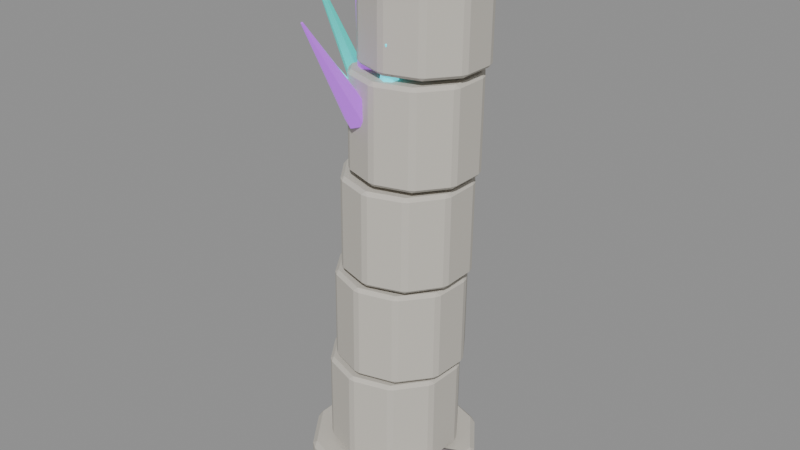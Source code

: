 # Source: source.blend  (saved by Blender 4.2.67; exported with 4.5.12 LTS)
import bpy
from mathutils import Matrix  # noqa: F401  (used for matrix-valued properties, if any)

bpy.ops.wm.read_factory_settings(use_empty=True)
scene = bpy.context.scene
scene.name = 'crystal-ruins-damaged-column-v07'

# ---- materials (node trees are filled in below, after node groups)
mat_crystalruins_stone = bpy.data.materials.new('CrystalRuins_Stone')
mat_crystalruins_stone.diffuse_color = (0.58, 0.55, 0.49, 1.0)
mat_crystalruins_fracture = bpy.data.materials.new('CrystalRuins_Fracture')
mat_crystalruins_fracture.diffuse_color = (0.12, 0.105, 0.12, 1.0)
mat_crystalruins_deposit = bpy.data.materials.new('CrystalRuins_Deposit')
mat_crystalruins_deposit.diffuse_color = (0.25, 0.22, 0.23, 1.0)
mat_crystalruins_cyan = bpy.data.materials.new('CrystalRuins_Cyan')
mat_crystalruins_cyan.diffuse_color = (0.025, 0.72, 0.82, 1.0)
mat_crystalruins_violet = bpy.data.materials.new('CrystalRuins_Violet')
mat_crystalruins_violet.diffuse_color = (0.38, 0.08, 0.66, 1.0)
mat_crystalruins_turquoise = bpy.data.materials.new('CrystalRuins_Turquoise')
mat_crystalruins_turquoise.diffuse_color = (0.025, 0.48, 0.42, 1.0)

# ---- material node trees
mat_crystalruins_stone.use_nodes = True; mat_crystalruins_stone.node_tree.nodes.clear()
_N = mat_crystalruins_stone.node_tree.nodes; _L = mat_crystalruins_stone.node_tree.links
n0 = _N.new('ShaderNodeBsdfPrincipled'); n0.name = 'Principled BSDF'; n0.location = (10, 300)
n0.inputs[0].default_value = (0.58, 0.55, 0.49, 1.0)
n0.inputs[2].default_value = 0.82
n0.inputs[27].default_value = (0.58, 0.55, 0.49, 1.0)
n1 = _N.new('ShaderNodeOutputMaterial'); n1.name = 'Material Output'; n1.location = (300, 300)
_L.new(n0.outputs[0], n1.inputs[0])
n1.is_active_output = True
mat_crystalruins_fracture.use_nodes = True; mat_crystalruins_fracture.node_tree.nodes.clear()
_N = mat_crystalruins_fracture.node_tree.nodes; _L = mat_crystalruins_fracture.node_tree.links
n0 = _N.new('ShaderNodeBsdfPrincipled'); n0.name = 'Principled BSDF'; n0.location = (10, 300)
n0.inputs[0].default_value = (0.12, 0.105, 0.12, 1.0)
n0.inputs[2].default_value = 0.9
n0.inputs[27].default_value = (0.12, 0.105, 0.12, 1.0)
n1 = _N.new('ShaderNodeOutputMaterial'); n1.name = 'Material Output'; n1.location = (300, 300)
_L.new(n0.outputs[0], n1.inputs[0])
n1.is_active_output = True
mat_crystalruins_deposit.use_nodes = True; mat_crystalruins_deposit.node_tree.nodes.clear()
_N = mat_crystalruins_deposit.node_tree.nodes; _L = mat_crystalruins_deposit.node_tree.links
n0 = _N.new('ShaderNodeBsdfPrincipled'); n0.name = 'Principled BSDF'; n0.location = (10, 300)
n0.inputs[0].default_value = (0.25, 0.22, 0.23, 1.0)
n0.inputs[2].default_value = 0.96
n0.inputs[27].default_value = (0.25, 0.22, 0.23, 1.0)
n1 = _N.new('ShaderNodeOutputMaterial'); n1.name = 'Material Output'; n1.location = (300, 300)
_L.new(n0.outputs[0], n1.inputs[0])
n1.is_active_output = True
mat_crystalruins_cyan.use_nodes = True; mat_crystalruins_cyan.node_tree.nodes.clear()
_N = mat_crystalruins_cyan.node_tree.nodes; _L = mat_crystalruins_cyan.node_tree.links
n0 = _N.new('ShaderNodeBsdfPrincipled'); n0.name = 'Principled BSDF'; n0.location = (10, 300)
n0.inputs[0].default_value = (0.025, 0.72, 0.82, 1.0)
n0.inputs[1].default_value = 0.08
n0.inputs[2].default_value = 0.26
n0.inputs[27].default_value = (0.025, 0.72, 0.82, 1.0)
n0.inputs[28].default_value = 1.15
n1 = _N.new('ShaderNodeOutputMaterial'); n1.name = 'Material Output'; n1.location = (300, 300)
_L.new(n0.outputs[0], n1.inputs[0])
n1.is_active_output = True
mat_crystalruins_violet.use_nodes = True; mat_crystalruins_violet.node_tree.nodes.clear()
_N = mat_crystalruins_violet.node_tree.nodes; _L = mat_crystalruins_violet.node_tree.links
n0 = _N.new('ShaderNodeBsdfPrincipled'); n0.name = 'Principled BSDF'; n0.location = (10, 300)
n0.inputs[0].default_value = (0.38, 0.08, 0.66, 1.0)
n0.inputs[1].default_value = 0.08
n0.inputs[2].default_value = 0.3
n0.inputs[27].default_value = (0.38, 0.08, 0.66, 1.0)
n0.inputs[28].default_value = 0.9
n1 = _N.new('ShaderNodeOutputMaterial'); n1.name = 'Material Output'; n1.location = (300, 300)
_L.new(n0.outputs[0], n1.inputs[0])
n1.is_active_output = True
mat_crystalruins_turquoise.use_nodes = True; mat_crystalruins_turquoise.node_tree.nodes.clear()
_N = mat_crystalruins_turquoise.node_tree.nodes; _L = mat_crystalruins_turquoise.node_tree.links
n0 = _N.new('ShaderNodeBsdfPrincipled'); n0.name = 'Principled BSDF'; n0.location = (10, 300)
n0.inputs[0].default_value = (0.025, 0.48, 0.42, 1.0)
n0.inputs[1].default_value = 0.05
n0.inputs[2].default_value = 0.34
n0.inputs[27].default_value = (0.025, 0.48, 0.42, 1.0)
n0.inputs[28].default_value = 0.7
n1 = _N.new('ShaderNodeOutputMaterial'); n1.name = 'Material Output'; n1.location = (300, 300)
_L.new(n0.outputs[0], n1.inputs[0])
n1.is_active_output = True

# ---- meshes
me_crystal_ruins_damaged_column_v07_base_mesh = bpy.data.meshes.new('crystal-ruins-damaged-column-v07_base_mesh')
me_crystal_ruins_damaged_column_v07_base_mesh.from_pydata([(0.0, 1.141, -0.1536), (0.0, 1.141, 0.1536), (0.6707, 0.9232, -0.1536), (0.6707, 0.9232, 0.1536), (1.085, 0.3526, -0.1536), (1.085, 0.3526, 0.1536), (1.085, -0.3526, -0.1536), (1.085, -0.3526, 0.1536), (0.6707, -0.9232, -0.1536), (0.6707, -0.9232, 0.1536), (0.0, -1.141, -0.1536), (0.0, -1.141, 0.1536), (-0.6707, -0.9232, -0.1536), (-0.6707, -0.9232, 0.1536), (-1.085, -0.3526, -0.1536), (-1.085, -0.3526, 0.1536), (-1.085, 0.3526, -0.1536), (-1.085, 0.3526, 0.1536), (-0.6707, 0.9232, -0.1536), (-0.6707, 0.9232, 0.1536)], [], [(0, 1, 3, 2), (2, 3, 5, 4), (4, 5, 7, 6), (6, 7, 9, 8), (8, 9, 11, 10), (10, 11, 13, 12), (12, 13, 15, 14), (14, 15, 17, 16), (3, 1, 19, 17, 15, 13, 11, 9, 7, 5), (16, 17, 19, 18), (18, 19, 1, 0), (0, 2, 4, 6, 8, 10, 12, 14, 16, 18)])
me_crystal_ruins_damaged_column_v07_base_mesh.materials.append(mat_crystalruins_stone)
me_crystal_ruins_damaged_column_v07_base_mesh.update()
me_crystal_ruins_damaged_column_v07_shaft_00_mesh = bpy.data.meshes.new('crystal-ruins-damaged-column-v07_shaft_00_mesh')
me_crystal_ruins_damaged_column_v07_shaft_00_mesh.from_pydata([(0.008057, 0.8778, -0.6263), (0.02274, 0.8775, 0.6263), (0.521, 0.7011, -0.6323), (0.5356, 0.7009, 0.6202), (0.8321, 0.2567, -0.6361), (0.8468, 0.2564, 0.6165), (0.8226, -0.2857, -0.6361), (0.8372, -0.286, 0.6165), (0.496, -0.719, -0.6323), (0.5107, -0.7192, 0.6202), (-0.02274, -0.8775, -0.6263), (-0.008057, -0.8778, 0.6263), (-0.5356, -0.7009, -0.6202), (-0.521, -0.7011, 0.6323), (-0.8468, -0.2564, -0.6165), (-0.8321, -0.2567, 0.6361), (-0.8372, 0.286, -0.6165), (-0.8226, 0.2857, 0.6361), (-0.5107, 0.7192, -0.6202), (-0.496, 0.719, 0.6323)], [], [(0, 1, 3, 2), (2, 3, 5, 4), (4, 5, 7, 6), (6, 7, 9, 8), (8, 9, 11, 10), (10, 11, 13, 12), (12, 13, 15, 14), (14, 15, 17, 16), (3, 1, 19, 17, 15, 13, 11, 9, 7, 5), (16, 17, 19, 18), (18, 19, 1, 0), (0, 2, 4, 6, 8, 10, 12, 14, 16, 18)])
me_crystal_ruins_damaged_column_v07_shaft_00_mesh.materials.append(mat_crystalruins_stone)
me_crystal_ruins_damaged_column_v07_shaft_00_mesh.update()
me_crystal_ruins_damaged_column_v07_shaft_01_mesh = bpy.data.meshes.new('crystal-ruins-damaged-column-v07_shaft_01_mesh')
me_crystal_ruins_damaged_column_v07_shaft_01_mesh.from_pydata([(0.02077, 0.8556, -0.6263), (0.03545, 0.8552, 0.6263), (0.5182, 0.6757, -0.6322), (0.5328, 0.6753, 0.6204), (0.8148, 0.2378, -0.6358), (0.8295, 0.2374, 0.6167), (0.7974, -0.2908, -0.6358), (0.8121, -0.2913, 0.6167), (0.4727, -0.7083, -0.6322), (0.4874, -0.7088, 0.6204), (-0.03545, -0.8552, -0.6263), (-0.02077, -0.8556, 0.6263), (-0.5328, -0.6753, -0.6204), (-0.5182, -0.6757, 0.6322), (-0.8295, -0.2374, -0.6167), (-0.8148, -0.2378, 0.6358), (-0.8121, 0.2913, -0.6167), (-0.7974, 0.2908, 0.6358), (-0.4874, 0.7088, -0.6204), (-0.4727, 0.7083, 0.6322)], [], [(0, 1, 3, 2), (2, 3, 5, 4), (4, 5, 7, 6), (6, 7, 9, 8), (8, 9, 11, 10), (10, 11, 13, 12), (12, 13, 15, 14), (14, 15, 17, 16), (3, 1, 19, 17, 15, 13, 11, 9, 7, 5), (16, 17, 19, 18), (18, 19, 1, 0), (0, 2, 4, 6, 8, 10, 12, 14, 16, 18)])
me_crystal_ruins_damaged_column_v07_shaft_01_mesh.materials.append(mat_crystalruins_stone)
me_crystal_ruins_damaged_column_v07_shaft_01_mesh.update()
me_crystal_ruins_damaged_column_v07_shaft_02_mesh = bpy.data.meshes.new('crystal-ruins-damaged-column-v07_shaft_02_mesh')
me_crystal_ruins_damaged_column_v07_shaft_02_mesh.from_pydata([(-0.02294, 0.8336, -0.6263), (-0.008251, 0.8339, 0.6263), (0.4701, 0.6836, -0.632), (0.4848, 0.6838, 0.6205), (0.7807, 0.2723, -0.6356), (0.7954, 0.2726, 0.617), (0.7904, -0.243, -0.6356), (0.8051, -0.2427, 0.617), (0.4953, -0.6655, -0.632), (0.51, -0.6652, 0.6205), (0.008251, -0.8339, -0.6263), (0.02294, -0.8336, 0.6263), (-0.4848, -0.6838, -0.6205), (-0.4701, -0.6836, 0.632), (-0.7954, -0.2726, -0.617), (-0.7807, -0.2723, 0.6356), (-0.8051, 0.2427, -0.617), (-0.7904, 0.243, 0.6356), (-0.51, 0.6652, -0.6205), (-0.4953, 0.6655, 0.632)], [], [(0, 1, 3, 2), (2, 3, 5, 4), (4, 5, 7, 6), (6, 7, 9, 8), (8, 9, 11, 10), (10, 11, 13, 12), (12, 13, 15, 14), (14, 15, 17, 16), (3, 1, 19, 17, 15, 13, 11, 9, 7, 5), (16, 17, 19, 18), (18, 19, 1, 0), (0, 2, 4, 6, 8, 10, 12, 14, 16, 18)])
me_crystal_ruins_damaged_column_v07_shaft_02_mesh.materials.append(mat_crystalruins_stone)
me_crystal_ruins_damaged_column_v07_shaft_02_mesh.update()
me_crystal_ruins_damaged_column_v07_shaft_03_mesh = bpy.data.meshes.new('crystal-ruins-damaged-column-v07_shaft_03_mesh')
me_crystal_ruins_damaged_column_v07_shaft_03_mesh.from_pydata([(-0.00607, 0.812, -0.6263), (0.008617, 0.812, 0.6263), (0.4709, 0.6562, -0.6319), (0.4856, 0.6561, 0.6207), (0.7652, 0.2497, -0.6353), (0.7799, 0.2497, 0.6172), (0.7644, -0.2521, -0.6353), (0.7791, -0.2521, 0.6172), (0.4689, -0.6576, -0.6319), (0.4835, -0.6577, 0.6207), (-0.008617, -0.812, -0.6263), (0.00607, -0.812, 0.6263), (-0.4856, -0.6561, -0.6207), (-0.4709, -0.6562, 0.6319), (-0.7799, -0.2497, -0.6172), (-0.7652, -0.2497, 0.6353), (-0.7791, 0.2521, -0.6172), (-0.7644, 0.2521, 0.6353), (-0.4835, 0.6577, -0.6207), (-0.4689, 0.6576, 0.6319)], [], [(0, 1, 3, 2), (2, 3, 5, 4), (4, 5, 7, 6), (6, 7, 9, 8), (8, 9, 11, 10), (10, 11, 13, 12), (12, 13, 15, 14), (14, 15, 17, 16), (3, 1, 19, 17, 15, 13, 11, 9, 7, 5), (16, 17, 19, 18), (18, 19, 1, 0), (0, 2, 4, 6, 8, 10, 12, 14, 16, 18)])
me_crystal_ruins_damaged_column_v07_shaft_03_mesh.materials.append(mat_crystalruins_stone)
me_crystal_ruins_damaged_column_v07_shaft_03_mesh.update()
me_crystal_ruins_damaged_column_v07_shaft_04_mesh = bpy.data.meshes.new('crystal-ruins-damaged-column-v07_shaft_04_mesh')
me_crystal_ruins_damaged_column_v07_shaft_04_mesh.from_pydata([(-0.004835, 0.79, -0.6263), (0.009851, 0.79, 0.6263), (0.459, 0.6377, -0.6317), (0.4737, 0.6376, 0.6208), (0.7447, 0.2418, -0.6351), (0.7594, 0.2417, 0.6175), (0.7432, -0.2465, -0.6351), (0.7579, -0.2465, 0.6175), (0.455, -0.6406, -0.6317), (0.4696, -0.6406, 0.6208), (-0.009851, -0.79, -0.6263), (0.004835, -0.79, 0.6263), (-0.4737, -0.6376, -0.6208), (-0.459, -0.6377, 0.6317), (-0.7594, -0.2417, -0.6175), (-0.7447, -0.2418, 0.6351), (-0.7579, 0.2465, -0.6175), (-0.7432, 0.2465, 0.6351), (-0.4696, 0.6406, -0.6208), (-0.455, 0.6406, 0.6317)], [], [(0, 1, 3, 2), (2, 3, 5, 4), (4, 5, 7, 6), (6, 7, 9, 8), (8, 9, 11, 10), (10, 11, 13, 12), (12, 13, 15, 14), (14, 15, 17, 16), (3, 1, 19, 17, 15, 13, 11, 9, 7, 5), (16, 17, 19, 18), (18, 19, 1, 0), (0, 2, 4, 6, 8, 10, 12, 14, 16, 18)])
me_crystal_ruins_damaged_column_v07_shaft_04_mesh.materials.append(mat_crystalruins_stone)
me_crystal_ruins_damaged_column_v07_shaft_04_mesh.update()
me_crystal_ruins_damaged_column_v07_fracture_00_nocol_mesh = bpy.data.meshes.new('crystal-ruins-damaged-column-v07_fracture_00_nocol_mesh')
me_crystal_ruins_damaged_column_v07_fracture_00_nocol_mesh.from_pydata([(-0.6785, -0.528, 0.05959), (-0.6649, -0.5248, 0.1586), (-0.6831, 0.5248, 0.02625), (-0.6695, 0.528, 0.1253), (0.6695, -0.528, -0.1253), (0.6831, -0.5248, -0.02625), (0.6649, 0.5248, -0.1586), (0.6785, 0.528, -0.05959)], [], [(0, 1, 3, 2), (2, 3, 7, 6), (6, 7, 5, 4), (4, 5, 1, 0), (2, 6, 4, 0), (7, 3, 1, 5)])
me_crystal_ruins_damaged_column_v07_fracture_00_nocol_mesh.materials.append(mat_crystalruins_fracture)
me_crystal_ruins_damaged_column_v07_fracture_00_nocol_mesh.update()
me_crystal_ruins_damaged_column_v07_capital_mesh = bpy.data.meshes.new('crystal-ruins-damaged-column-v07_capital_mesh')
me_crystal_ruins_damaged_column_v07_capital_mesh.from_pydata([(0.0, 1.185, -0.1229), (0.0, 1.185, 0.1229), (0.8379, 0.8379, -0.1229), (0.8379, 0.8379, 0.1229), (1.185, 0.0, -0.1229), (1.185, 0.0, 0.1229), (0.8379, -0.8379, -0.1229), (0.8379, -0.8379, 0.1229), (0.0, -1.185, -0.1229), (0.0, -1.185, 0.1229), (-0.8379, -0.8379, -0.1229), (-0.8379, -0.8379, 0.1229), (-1.185, 0.0, -0.1229), (-1.185, 0.0, 0.1229), (-0.8379, 0.8379, -0.1229), (-0.8379, 0.8379, 0.1229)], [], [(0, 1, 3, 2), (2, 3, 5, 4), (4, 5, 7, 6), (6, 7, 9, 8), (8, 9, 11, 10), (10, 11, 13, 12), (3, 1, 15, 13, 11, 9, 7, 5), (12, 13, 15, 14), (14, 15, 1, 0), (0, 2, 4, 6, 8, 10, 12, 14)])
me_crystal_ruins_damaged_column_v07_capital_mesh.materials.append(mat_crystalruins_stone)
me_crystal_ruins_damaged_column_v07_capital_mesh.update()
me_crystal_ruins_damaged_column_v07_deposit_00_nocol_mesh = bpy.data.meshes.new('crystal-ruins-damaged-column-v07_deposit_00_nocol_mesh')
me_crystal_ruins_damaged_column_v07_deposit_00_nocol_mesh.from_pydata([(0.04028, -0.01011, -0.1956), (-0.3561, 0.03889, -0.1668), (0.06454, 0.2851, -0.09289), (0.4209, 0.1311, -0.01156), (0.2205, -0.2104, -0.03517), (-0.2597, -0.2674, -0.1311), (-0.2205, 0.2104, 0.03517), (0.2597, 0.2674, 0.1311), (0.3561, -0.03889, 0.1668), (-0.06454, -0.2851, 0.09289), (-0.4209, -0.1311, 0.01156), (-0.04028, 0.01011, 0.1956)], [], [(0, 1, 2), (1, 0, 5), (0, 2, 3), (0, 3, 4), (0, 4, 5), (1, 5, 10), (2, 1, 6), (3, 2, 7), (4, 3, 8), (5, 4, 9), (1, 10, 6), (2, 6, 7), (3, 7, 8), (4, 8, 9), (5, 9, 10), (6, 10, 11), (7, 6, 11), (8, 7, 11), (9, 8, 11), (10, 9, 11)])
me_crystal_ruins_damaged_column_v07_deposit_00_nocol_mesh.materials.append(mat_crystalruins_deposit)
me_crystal_ruins_damaged_column_v07_deposit_00_nocol_mesh.update()
me_crystal_ruins_damaged_column_v07_deposit_01_nocol_mesh = bpy.data.meshes.new('crystal-ruins-damaged-column-v07_deposit_01_nocol_mesh')
me_crystal_ruins_damaged_column_v07_deposit_01_nocol_mesh.from_pydata([(-0.04928, 0.001966, -0.1938), (-0.389, -0.06937, 0.005892), (-0.0623, 0.2912, -0.0735), (0.32, 0.2506, -0.1711), (0.2296, -0.1352, -0.152), (-0.2085, -0.3329, -0.04265), (-0.2296, 0.1352, 0.152), (0.2085, 0.3329, 0.04265), (0.389, 0.06937, -0.005892), (0.0623, -0.2912, 0.0735), (-0.32, -0.2506, 0.1711), (0.04928, -0.001966, 0.1938)], [], [(0, 1, 2), (1, 0, 5), (0, 2, 3), (0, 3, 4), (0, 4, 5), (1, 5, 10), (2, 1, 6), (3, 2, 7), (4, 3, 8), (5, 4, 9), (1, 10, 6), (2, 6, 7), (3, 7, 8), (4, 8, 9), (5, 9, 10), (6, 10, 11), (7, 6, 11), (8, 7, 11), (9, 8, 11), (10, 9, 11)])
me_crystal_ruins_damaged_column_v07_deposit_01_nocol_mesh.materials.append(mat_crystalruins_deposit)
me_crystal_ruins_damaged_column_v07_deposit_01_nocol_mesh.update()
me_crystal_ruins_damaged_column_v07_deposit_02_nocol_mesh = bpy.data.meshes.new('crystal-ruins-damaged-column-v07_deposit_02_nocol_mesh')
me_crystal_ruins_damaged_column_v07_deposit_02_nocol_mesh.from_pydata([(-0.005431, 0.01965, -0.199), (-0.06234, 0.387, -0.04999), (0.2889, 0.04376, -0.09347), (0.2375, -0.3478, -0.1307), (-0.1454, -0.2465, -0.1103), (-0.3308, 0.2076, -0.06038), (0.1454, 0.2465, 0.1103), (0.3308, -0.2076, 0.06038), (0.06234, -0.387, 0.04999), (-0.2889, -0.04376, 0.09347), (-0.2375, 0.3478, 0.1307), (0.005431, -0.01965, 0.199)], [], [(0, 1, 2), (1, 0, 5), (0, 2, 3), (0, 3, 4), (0, 4, 5), (1, 5, 10), (2, 1, 6), (3, 2, 7), (4, 3, 8), (5, 4, 9), (1, 10, 6), (2, 6, 7), (3, 7, 8), (4, 8, 9), (5, 9, 10), (6, 10, 11), (7, 6, 11), (8, 7, 11), (9, 8, 11), (10, 9, 11)])
me_crystal_ruins_damaged_column_v07_deposit_02_nocol_mesh.materials.append(mat_crystalruins_deposit)
me_crystal_ruins_damaged_column_v07_deposit_02_nocol_mesh.update()
me_crystal_ruins_damaged_column_v07_crystal_00_nocol_mesh = bpy.data.meshes.new('crystal-ruins-damaged-column-v07_crystal_00_nocol_mesh')
me_crystal_ruins_damaged_column_v07_crystal_00_nocol_mesh.from_pydata([(-0.09108, 0.362, -0.3984), (0.09851, -0.1488, 0.472), (0.08288, 0.2693, -0.4676), (0.1124, -0.1563, 0.4665), (0.076, 0.0719, -0.5358), (0.1119, -0.172, 0.4611), (-0.1048, -0.03275, -0.5348), (0.09741, -0.1804, 0.4611), (-0.2788, 0.05998, -0.4655), (0.0835, -0.173, 0.4667), (-0.2719, 0.2574, -0.3973), (0.08405, -0.1572, 0.4721)], [], [(0, 1, 3, 2), (2, 3, 5, 4), (4, 5, 7, 6), (6, 7, 9, 8), (3, 1, 11, 9, 7, 5), (8, 9, 11, 10), (10, 11, 1, 0), (0, 2, 4, 6, 8, 10)])
me_crystal_ruins_damaged_column_v07_crystal_00_nocol_mesh.materials.append(mat_crystalruins_cyan)
me_crystal_ruins_damaged_column_v07_crystal_00_nocol_mesh.update()
me_crystal_ruins_damaged_column_v07_crystal_01_nocol_mesh = bpy.data.meshes.new('crystal-ruins-damaged-column-v07_crystal_01_nocol_mesh')
me_crystal_ruins_damaged_column_v07_crystal_01_nocol_mesh.from_pydata([(0.005334, 0.3049, -0.6992), (-0.005458, -0.1133, 0.7327), (0.1614, 0.2161, -0.7136), (0.007028, -0.1204, 0.7315), (0.1615, 0.03862, -0.7445), (0.007038, -0.1346, 0.729), (0.005563, -0.05002, -0.7612), (-0.005439, -0.1417, 0.7277), (-0.1505, 0.03882, -0.7468), (-0.01793, -0.1345, 0.7289), (-0.1506, 0.2163, -0.7158), (-0.01793, -0.1204, 0.7313)], [], [(0, 1, 3, 2), (2, 3, 5, 4), (4, 5, 7, 6), (6, 7, 9, 8), (3, 1, 11, 9, 7, 5), (8, 9, 11, 10), (10, 11, 1, 0), (0, 2, 4, 6, 8, 10)])
me_crystal_ruins_damaged_column_v07_crystal_01_nocol_mesh.materials.append(mat_crystalruins_violet)
me_crystal_ruins_damaged_column_v07_crystal_01_nocol_mesh.update()
me_crystal_ruins_damaged_column_v07_crystal_02_nocol_mesh = bpy.data.meshes.new('crystal-ruins-damaged-column-v07_crystal_02_nocol_mesh')
me_crystal_ruins_damaged_column_v07_crystal_02_nocol_mesh.from_pydata([(0.2179, 0.3493, -0.762), (-0.2231, -0.1969, 0.8004), (0.3419, 0.2746, -0.7469), (-0.2131, -0.2029, 0.8016), (0.3467, 0.1335, -0.7824), (-0.2128, -0.2141, 0.7987), (0.2275, 0.06707, -0.833), (-0.2223, -0.2195, 0.7947), (0.1034, 0.1418, -0.8481), (-0.2322, -0.2135, 0.7935), (0.09865, 0.2829, -0.8126), (-0.2326, -0.2022, 0.7963)], [], [(0, 1, 3, 2), (2, 3, 5, 4), (4, 5, 7, 6), (6, 7, 9, 8), (3, 1, 11, 9, 7, 5), (8, 9, 11, 10), (10, 11, 1, 0), (0, 2, 4, 6, 8, 10)])
me_crystal_ruins_damaged_column_v07_crystal_02_nocol_mesh.materials.append(mat_crystalruins_turquoise)
me_crystal_ruins_damaged_column_v07_crystal_02_nocol_mesh.update()
me_crystal_ruins_damaged_column_v07_crystal_03_nocol_mesh = bpy.data.meshes.new('crystal-ruins-damaged-column-v07_crystal_03_nocol_mesh')
me_crystal_ruins_damaged_column_v07_crystal_03_nocol_mesh.from_pydata([(0.1195, 0.3532, -0.3613), (-0.1294, -0.2102, 0.4323), (0.2477, 0.279, -0.361), (-0.1191, -0.2161, 0.4323), (0.2569, 0.1466, -0.4267), (-0.1184, -0.2267, 0.427), (0.1378, 0.08834, -0.4927), (-0.1279, -0.2313, 0.4217), (0.009611, 0.1625, -0.493), (-0.1382, -0.2254, 0.4217), (0.0004683, 0.2949, -0.4273), (-0.1389, -0.2148, 0.427)], [], [(0, 1, 3, 2), (2, 3, 5, 4), (4, 5, 7, 6), (6, 7, 9, 8), (3, 1, 11, 9, 7, 5), (8, 9, 11, 10), (10, 11, 1, 0), (0, 2, 4, 6, 8, 10)])
me_crystal_ruins_damaged_column_v07_crystal_03_nocol_mesh.materials.append(mat_crystalruins_cyan)
me_crystal_ruins_damaged_column_v07_crystal_03_nocol_mesh.update()
me_crystal_ruins_damaged_column_v07_crystal_04_nocol_mesh = bpy.data.meshes.new('crystal-ruins-damaged-column-v07_crystal_04_nocol_mesh')
me_crystal_ruins_damaged_column_v07_crystal_04_nocol_mesh.from_pydata([(-0.03449, 0.6092, -0.5584), (0.03727, -0.4525, 0.6684), (0.1175, 0.5389, -0.6164), (0.04943, -0.4581, 0.6637), (0.115, 0.3938, -0.7182), (0.04923, -0.4697, 0.6556), (-0.03964, 0.3191, -0.7621), (0.03686, -0.4757, 0.6521), (-0.1917, 0.3894, -0.7041), (0.0247, -0.4701, 0.6567), (-0.1891, 0.5344, -0.6023), (0.0249, -0.4585, 0.6649)], [], [(0, 1, 3, 2), (2, 3, 5, 4), (4, 5, 7, 6), (6, 7, 9, 8), (3, 1, 11, 9, 7, 5), (8, 9, 11, 10), (10, 11, 1, 0), (0, 2, 4, 6, 8, 10)])
me_crystal_ruins_damaged_column_v07_crystal_04_nocol_mesh.materials.append(mat_crystalruins_violet)
me_crystal_ruins_damaged_column_v07_crystal_04_nocol_mesh.update()

# ---- objects
ob_crystal_ruins_damaged_column_v07_base = bpy.data.objects.new('crystal-ruins-damaged-column-v07_base', me_crystal_ruins_damaged_column_v07_base_mesh)
ob_crystal_ruins_damaged_column_v07_shaft_00 = bpy.data.objects.new('crystal-ruins-damaged-column-v07_shaft_00', me_crystal_ruins_damaged_column_v07_shaft_00_mesh)
ob_crystal_ruins_damaged_column_v07_shaft_01 = bpy.data.objects.new('crystal-ruins-damaged-column-v07_shaft_01', me_crystal_ruins_damaged_column_v07_shaft_01_mesh)
ob_crystal_ruins_damaged_column_v07_shaft_02 = bpy.data.objects.new('crystal-ruins-damaged-column-v07_shaft_02', me_crystal_ruins_damaged_column_v07_shaft_02_mesh)
ob_crystal_ruins_damaged_column_v07_shaft_03 = bpy.data.objects.new('crystal-ruins-damaged-column-v07_shaft_03', me_crystal_ruins_damaged_column_v07_shaft_03_mesh)
ob_crystal_ruins_damaged_column_v07_shaft_04 = bpy.data.objects.new('crystal-ruins-damaged-column-v07_shaft_04', me_crystal_ruins_damaged_column_v07_shaft_04_mesh)
ob_crystal_ruins_damaged_column_v07_fracture_00_nocol = bpy.data.objects.new('crystal-ruins-damaged-column-v07_fracture_00_nocol', me_crystal_ruins_damaged_column_v07_fracture_00_nocol_mesh)
ob_crystal_ruins_damaged_column_v07_capital = bpy.data.objects.new('crystal-ruins-damaged-column-v07_capital', me_crystal_ruins_damaged_column_v07_capital_mesh)
ob_crystal_ruins_damaged_column_v07_deposit_00_nocol = bpy.data.objects.new('crystal-ruins-damaged-column-v07_deposit_00_nocol', me_crystal_ruins_damaged_column_v07_deposit_00_nocol_mesh)
ob_crystal_ruins_damaged_column_v07_deposit_01_nocol = bpy.data.objects.new('crystal-ruins-damaged-column-v07_deposit_01_nocol', me_crystal_ruins_damaged_column_v07_deposit_01_nocol_mesh)
ob_crystal_ruins_damaged_column_v07_deposit_02_nocol = bpy.data.objects.new('crystal-ruins-damaged-column-v07_deposit_02_nocol', me_crystal_ruins_damaged_column_v07_deposit_02_nocol_mesh)
ob_crystal_ruins_damaged_column_v07_crystal_00_nocol = bpy.data.objects.new('crystal-ruins-damaged-column-v07_crystal_00_nocol', me_crystal_ruins_damaged_column_v07_crystal_00_nocol_mesh)
ob_crystal_ruins_damaged_column_v07_crystal_01_nocol = bpy.data.objects.new('crystal-ruins-damaged-column-v07_crystal_01_nocol', me_crystal_ruins_damaged_column_v07_crystal_01_nocol_mesh)
ob_crystal_ruins_damaged_column_v07_crystal_02_nocol = bpy.data.objects.new('crystal-ruins-damaged-column-v07_crystal_02_nocol', me_crystal_ruins_damaged_column_v07_crystal_02_nocol_mesh)
ob_crystal_ruins_damaged_column_v07_crystal_03_nocol = bpy.data.objects.new('crystal-ruins-damaged-column-v07_crystal_03_nocol', me_crystal_ruins_damaged_column_v07_crystal_03_nocol_mesh)
ob_crystal_ruins_damaged_column_v07_crystal_04_nocol = bpy.data.objects.new('crystal-ruins-damaged-column-v07_crystal_04_nocol', me_crystal_ruins_damaged_column_v07_crystal_04_nocol_mesh)

# ---- transforms, parenting, visibility, modifiers, constraints
ob_crystal_ruins_damaged_column_v07_base.location = (-0.2748, 0.2228, 0.1726)
_m = ob_crystal_ruins_damaged_column_v07_base.modifiers.new('WeatheredEdges', 'BEVEL')
_m.width = 0.06
_m.width_pct = 0.06
ob_crystal_ruins_damaged_column_v07_shaft_00.location = (-0.2748, 0.2459, 0.9925)
_m = ob_crystal_ruins_damaged_column_v07_shaft_00.modifiers.new('WeatheredEdges', 'BEVEL')
_m.width = 0.045
_m.width_pct = 0.045
ob_crystal_ruins_damaged_column_v07_shaft_01.location = (-0.1576, 0.2277, 2.325)
_m = ob_crystal_ruins_damaged_column_v07_shaft_01.modifiers.new('WeatheredEdges', 'BEVEL')
_m.width = 0.045
_m.width_pct = 0.045
ob_crystal_ruins_damaged_column_v07_shaft_02.location = (-0.0403, 0.2001, 3.658)
_m = ob_crystal_ruins_damaged_column_v07_shaft_02.modifiers.new('WeatheredEdges', 'BEVEL')
_m.width = 0.045
_m.width_pct = 0.045
ob_crystal_ruins_damaged_column_v07_shaft_03.location = (0.07695, 0.2033, 4.99)
_m = ob_crystal_ruins_damaged_column_v07_shaft_03.modifiers.new('WeatheredEdges', 'BEVEL')
_m.width = 0.045
_m.width_pct = 0.045
ob_crystal_ruins_damaged_column_v07_shaft_04.location = (0.1942, 0.2201, 6.323)
_m = ob_crystal_ruins_damaged_column_v07_shaft_04.modifiers.new('WeatheredEdges', 'BEVEL')
_m.width = 0.045
_m.width_pct = 0.045
ob_crystal_ruins_damaged_column_v07_fracture_00_nocol.location = (0.1942, 0.2228, 7.009)
_m = ob_crystal_ruins_damaged_column_v07_fracture_00_nocol.modifiers.new('WeatheredEdges', 'BEVEL')
_m.width = 0.002
_m.width_pct = 0.002
ob_crystal_ruins_damaged_column_v07_capital.location = (0.1942, 0.2228, 7.127)
_m = ob_crystal_ruins_damaged_column_v07_capital.modifiers.new('WeatheredEdges', 'BEVEL')
_m.width = 0.05
_m.width_pct = 0.05
ob_crystal_ruins_damaged_column_v07_deposit_00_nocol.location = (0.603, 0.2228, 0.199)
ob_crystal_ruins_damaged_column_v07_deposit_01_nocol.location = (-0.9221, 0.8157, 0.199)
ob_crystal_ruins_damaged_column_v07_deposit_02_nocol.location = (-0.198, -0.6516, 0.199)
ob_crystal_ruins_damaged_column_v07_crystal_00_nocol.location = (0.1657, -0.3747, 5.609)
ob_crystal_ruins_damaged_column_v07_crystal_00_nocol.rotation_mode = 'QUATERNION'
ob_crystal_ruins_damaged_column_v07_crystal_00_nocol.rotation_quaternion = (1.0, 0.0, 0.0, 0.0)
_m = ob_crystal_ruins_damaged_column_v07_crystal_00_nocol.modifiers.new('WeatheredEdges', 'BEVEL')
_m.width = 0.006268
_m.width_pct = 0.006268
ob_crystal_ruins_damaged_column_v07_crystal_01_nocol.location = (-0.282, -0.2611, 5.878)
ob_crystal_ruins_damaged_column_v07_crystal_01_nocol.rotation_mode = 'QUATERNION'
ob_crystal_ruins_damaged_column_v07_crystal_01_nocol.rotation_quaternion = (1.0, 0.0, 0.0, 0.0)
_m = ob_crystal_ruins_damaged_column_v07_crystal_01_nocol.modifiers.new('WeatheredEdges', 'BEVEL')
_m.width = 0.005405
_m.width_pct = 0.005405
ob_crystal_ruins_damaged_column_v07_crystal_02_nocol.location = (-0.6454, -0.259, 5.906)
ob_crystal_ruins_damaged_column_v07_crystal_02_nocol.rotation_mode = 'QUATERNION'
ob_crystal_ruins_damaged_column_v07_crystal_02_nocol.rotation_quaternion = (1.0, 0.0, 0.0, 0.0)
_m = ob_crystal_ruins_damaged_column_v07_crystal_02_nocol.modifiers.new('WeatheredEdges', 'BEVEL')
_m.width = 0.004367
_m.width_pct = 0.004367
ob_crystal_ruins_damaged_column_v07_crystal_03_nocol.location = (-0.5235, -0.5371, 5.601)
ob_crystal_ruins_damaged_column_v07_crystal_03_nocol.rotation_mode = 'QUATERNION'
ob_crystal_ruins_damaged_column_v07_crystal_03_nocol.rotation_quaternion = (1.0, 0.0, 0.0, 0.0)
_m = ob_crystal_ruins_damaged_column_v07_crystal_03_nocol.modifiers.new('WeatheredEdges', 'BEVEL')
_m.width = 0.004443
_m.width_pct = 0.004443
ob_crystal_ruins_damaged_column_v07_crystal_04_nocol.location = (-0.1824, -0.913, 5.758)
ob_crystal_ruins_damaged_column_v07_crystal_04_nocol.rotation_mode = 'QUATERNION'
ob_crystal_ruins_damaged_column_v07_crystal_04_nocol.rotation_quaternion = (1.0, 0.0, 0.0, 0.0)
_m = ob_crystal_ruins_damaged_column_v07_crystal_04_nocol.modifiers.new('WeatheredEdges', 'BEVEL')
_m.width = 0.005317
_m.width_pct = 0.005317

# ---- collection membership
scene.collection.objects.link(ob_crystal_ruins_damaged_column_v07_base)
scene.collection.objects.link(ob_crystal_ruins_damaged_column_v07_shaft_00)
scene.collection.objects.link(ob_crystal_ruins_damaged_column_v07_shaft_01)
scene.collection.objects.link(ob_crystal_ruins_damaged_column_v07_shaft_02)
scene.collection.objects.link(ob_crystal_ruins_damaged_column_v07_shaft_03)
scene.collection.objects.link(ob_crystal_ruins_damaged_column_v07_shaft_04)
scene.collection.objects.link(ob_crystal_ruins_damaged_column_v07_fracture_00_nocol)
scene.collection.objects.link(ob_crystal_ruins_damaged_column_v07_capital)
scene.collection.objects.link(ob_crystal_ruins_damaged_column_v07_deposit_00_nocol)
scene.collection.objects.link(ob_crystal_ruins_damaged_column_v07_deposit_01_nocol)
scene.collection.objects.link(ob_crystal_ruins_damaged_column_v07_deposit_02_nocol)
scene.collection.objects.link(ob_crystal_ruins_damaged_column_v07_crystal_00_nocol)
scene.collection.objects.link(ob_crystal_ruins_damaged_column_v07_crystal_01_nocol)
scene.collection.objects.link(ob_crystal_ruins_damaged_column_v07_crystal_02_nocol)
scene.collection.objects.link(ob_crystal_ruins_damaged_column_v07_crystal_03_nocol)
scene.collection.objects.link(ob_crystal_ruins_damaged_column_v07_crystal_04_nocol)

# ---- scene / render settings (as saved in the file)
scene.frame_start = 1; scene.frame_end = 1; scene.frame_set(1)
scene.render.engine = 'BLENDER_EEVEE_NEXT'
bpy.context.view_layer.update()

# ---- added for rendering (the .blend has no active camera and no usable light): camera, sun + grey world if the file has none
cam_auto = bpy.data.cameras.new('AutoCamera')
cam_auto.lens = 50.0
cam_auto.sensor_width = 36.0
cam_auto.clip_end = 1000.0
ob_auto_camera = bpy.data.objects.new('AutoCamera', cam_auto)
scene.collection.objects.link(ob_auto_camera)
ob_auto_camera.location = (7.61011, -9.12977, 9.71319)
ob_auto_camera.rotation_euler = (1.09748, -7.21219e-08, 0.694738)
scene.camera = ob_auto_camera
light_auto_sun = bpy.data.lights.new('AutoSun', 'SUN')
light_auto_sun.energy = 3.0
light_auto_sun.angle = 0.0523599
ob_auto_sun = bpy.data.objects.new('AutoSun', light_auto_sun)
scene.collection.objects.link(ob_auto_sun)
ob_auto_sun.rotation_euler = (0.872665, 0.174533, 0.523599)
if scene.world is None:
    world_auto = bpy.data.worlds.new('AutoWorld')
    world_auto.color = (0.3, 0.3, 0.3)
    scene.world = world_auto
bpy.context.view_layer.update()
